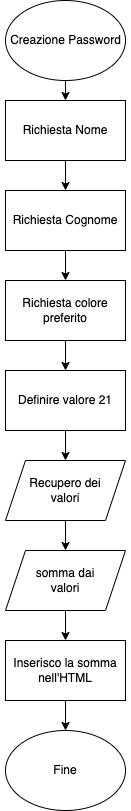

The diagram above was exported from draw.io. Its source (the exported page's mxGraphModel, read from the mxfile embedded in the PNG):
<mxGraphModel dx="976" dy="634" grid="1" gridSize="10" guides="1" tooltips="1" connect="1" arrows="1" fold="1" page="1" pageScale="1" pageWidth="827" pageHeight="1169" math="0" shadow="0">
  <root>
    <mxCell id="0" />
    <mxCell id="1" parent="0" />
    <mxCell id="3jNnyn9YFEO1WsPBBIOS-12" style="edgeStyle=orthogonalEdgeStyle;rounded=0;orthogonalLoop=1;jettySize=auto;html=1;exitX=0.5;exitY=1;exitDx=0;exitDy=0;entryX=0.5;entryY=0;entryDx=0;entryDy=0;" edge="1" parent="1" source="3jNnyn9YFEO1WsPBBIOS-1" target="3jNnyn9YFEO1WsPBBIOS-4">
      <mxGeometry relative="1" as="geometry" />
    </mxCell>
    <mxCell id="3jNnyn9YFEO1WsPBBIOS-1" value="" style="ellipse;whiteSpace=wrap;html=1;" vertex="1" parent="1">
      <mxGeometry x="320" y="10" width="120" height="80" as="geometry" />
    </mxCell>
    <mxCell id="3jNnyn9YFEO1WsPBBIOS-2" value="Creazione Password" style="text;html=1;resizable=0;autosize=1;align=center;verticalAlign=middle;points=[];fillColor=none;strokeColor=none;rounded=0;" vertex="1" parent="1">
      <mxGeometry x="315" y="35" width="130" height="30" as="geometry" />
    </mxCell>
    <mxCell id="3jNnyn9YFEO1WsPBBIOS-13" style="edgeStyle=orthogonalEdgeStyle;rounded=0;orthogonalLoop=1;jettySize=auto;html=1;exitX=0.5;exitY=1;exitDx=0;exitDy=0;entryX=0.5;entryY=0;entryDx=0;entryDy=0;" edge="1" parent="1" source="3jNnyn9YFEO1WsPBBIOS-4" target="3jNnyn9YFEO1WsPBBIOS-5">
      <mxGeometry relative="1" as="geometry" />
    </mxCell>
    <mxCell id="3jNnyn9YFEO1WsPBBIOS-4" value="Richiesta Nome" style="rounded=0;whiteSpace=wrap;html=1;" vertex="1" parent="1">
      <mxGeometry x="320" y="110" width="120" height="60" as="geometry" />
    </mxCell>
    <mxCell id="3jNnyn9YFEO1WsPBBIOS-16" style="edgeStyle=orthogonalEdgeStyle;rounded=0;orthogonalLoop=1;jettySize=auto;html=1;exitX=0.5;exitY=1;exitDx=0;exitDy=0;entryX=0.5;entryY=0;entryDx=0;entryDy=0;" edge="1" parent="1" source="3jNnyn9YFEO1WsPBBIOS-5" target="3jNnyn9YFEO1WsPBBIOS-6">
      <mxGeometry relative="1" as="geometry" />
    </mxCell>
    <mxCell id="3jNnyn9YFEO1WsPBBIOS-5" value="Richiesta Cognome" style="rounded=0;whiteSpace=wrap;html=1;" vertex="1" parent="1">
      <mxGeometry x="320" y="200" width="120" height="60" as="geometry" />
    </mxCell>
    <mxCell id="3jNnyn9YFEO1WsPBBIOS-18" style="edgeStyle=orthogonalEdgeStyle;rounded=0;orthogonalLoop=1;jettySize=auto;html=1;exitX=0.5;exitY=1;exitDx=0;exitDy=0;" edge="1" parent="1" source="3jNnyn9YFEO1WsPBBIOS-6">
      <mxGeometry relative="1" as="geometry">
        <mxPoint x="380" y="340" as="targetPoint" />
      </mxGeometry>
    </mxCell>
    <mxCell id="3jNnyn9YFEO1WsPBBIOS-19" value="" style="edgeStyle=orthogonalEdgeStyle;rounded=0;orthogonalLoop=1;jettySize=auto;html=1;" edge="1" parent="1" source="3jNnyn9YFEO1WsPBBIOS-6" target="3jNnyn9YFEO1WsPBBIOS-7">
      <mxGeometry relative="1" as="geometry" />
    </mxCell>
    <mxCell id="3jNnyn9YFEO1WsPBBIOS-6" value="Richiesta colore&lt;br&gt;preferito" style="rounded=0;whiteSpace=wrap;html=1;" vertex="1" parent="1">
      <mxGeometry x="320" y="290" width="120" height="60" as="geometry" />
    </mxCell>
    <mxCell id="3jNnyn9YFEO1WsPBBIOS-20" value="" style="edgeStyle=orthogonalEdgeStyle;rounded=0;orthogonalLoop=1;jettySize=auto;html=1;" edge="1" parent="1" source="3jNnyn9YFEO1WsPBBIOS-7" target="3jNnyn9YFEO1WsPBBIOS-8">
      <mxGeometry relative="1" as="geometry" />
    </mxCell>
    <mxCell id="3jNnyn9YFEO1WsPBBIOS-7" value="Definire valore 21" style="rounded=0;whiteSpace=wrap;html=1;" vertex="1" parent="1">
      <mxGeometry x="320" y="380" width="120" height="60" as="geometry" />
    </mxCell>
    <mxCell id="3jNnyn9YFEO1WsPBBIOS-21" value="" style="edgeStyle=orthogonalEdgeStyle;rounded=0;orthogonalLoop=1;jettySize=auto;html=1;" edge="1" parent="1" source="3jNnyn9YFEO1WsPBBIOS-8" target="3jNnyn9YFEO1WsPBBIOS-9">
      <mxGeometry relative="1" as="geometry" />
    </mxCell>
    <mxCell id="3jNnyn9YFEO1WsPBBIOS-8" value="Recupero dei &lt;br&gt;valori" style="shape=parallelogram;perimeter=parallelogramPerimeter;whiteSpace=wrap;html=1;fixedSize=1;" vertex="1" parent="1">
      <mxGeometry x="320" y="470" width="120" height="60" as="geometry" />
    </mxCell>
    <mxCell id="3jNnyn9YFEO1WsPBBIOS-22" value="" style="edgeStyle=orthogonalEdgeStyle;rounded=0;orthogonalLoop=1;jettySize=auto;html=1;" edge="1" parent="1" source="3jNnyn9YFEO1WsPBBIOS-9" target="3jNnyn9YFEO1WsPBBIOS-10">
      <mxGeometry relative="1" as="geometry" />
    </mxCell>
    <mxCell id="3jNnyn9YFEO1WsPBBIOS-9" value="somma dai&lt;br&gt;valori" style="shape=parallelogram;perimeter=parallelogramPerimeter;whiteSpace=wrap;html=1;fixedSize=1;" vertex="1" parent="1">
      <mxGeometry x="320" y="560" width="120" height="60" as="geometry" />
    </mxCell>
    <mxCell id="3jNnyn9YFEO1WsPBBIOS-23" value="" style="edgeStyle=orthogonalEdgeStyle;rounded=0;orthogonalLoop=1;jettySize=auto;html=1;" edge="1" parent="1" source="3jNnyn9YFEO1WsPBBIOS-10" target="3jNnyn9YFEO1WsPBBIOS-11">
      <mxGeometry relative="1" as="geometry" />
    </mxCell>
    <mxCell id="3jNnyn9YFEO1WsPBBIOS-10" value="Inserisco la somma nell'HTML" style="rounded=0;whiteSpace=wrap;html=1;" vertex="1" parent="1">
      <mxGeometry x="320" y="650" width="120" height="60" as="geometry" />
    </mxCell>
    <mxCell id="3jNnyn9YFEO1WsPBBIOS-11" value="Fine" style="ellipse;whiteSpace=wrap;html=1;" vertex="1" parent="1">
      <mxGeometry x="320" y="740" width="120" height="80" as="geometry" />
    </mxCell>
  </root>
</mxGraphModel>